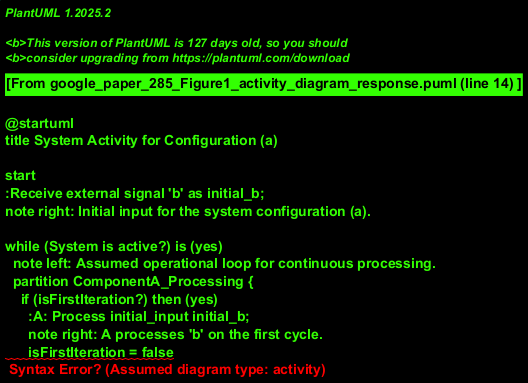

The diagram above was rendered by PlantUML. Its source (embedded in the PNG):
@startuml
title System Activity for Configuration (a)

start
:Receive external signal 'b' as initial_b;
note right: Initial input for the system configuration (a).

while (System is active?) is (yes)
  note left: Assumed operational loop for continuous processing.
  partition ComponentA_Processing {
    if (isFirstIteration?) then (yes)
      :A: Process initial_input initial_b;
      note right: A processes 'b' on the first cycle.
      isFirstIteration = false
    else (no)
      :A: Process feedback_signal 'a';
      note right: A processes feedback 'a' from B.
    endif

    fork
      :A: Generate signal_c for B;
      --> Forward_c_to_B
    fork again
      :A: Generate signal_d for external output;
      --> Output_d_externally
    end fork
  }

  Forward_c_to_B:
  partition ComponentB_Processing {
    :B: Receive signal_c from A;
    :B: Process signal_c;
    :B: Generate feedback_signal 'a';
    note left: B produces feedback signal 'a'.
  }
  --> Feedback_a_to_A

  Output_d_externally:
  :ExternalSystem: Receives signal_d;
  note right: System output 'd' is delivered.

  Feedback_a_to_A:
  note left: Signal 'a' is fed back to ComponentA.
  ' The loop continues, and ComponentA will process 'a' in the next iteration.

endwhile (no)
:System stops;
stop
note right: Assumed condition for stopping the loop.
@enduml